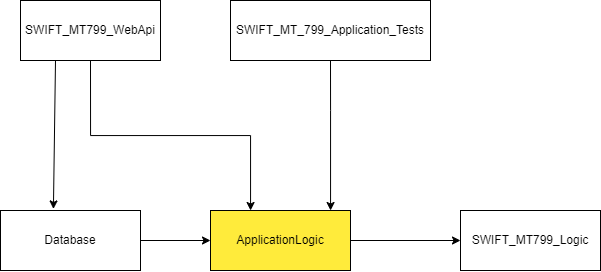

The diagram above was exported from draw.io. Its source (the exported page's mxGraphModel, read from the mxfile embedded in the PNG):
<mxGraphModel dx="1235" dy="604" grid="1" gridSize="10" guides="1" tooltips="1" connect="1" arrows="1" fold="1" page="1" pageScale="1" pageWidth="827" pageHeight="1169" math="0" shadow="0">
  <root>
    <mxCell id="0" />
    <mxCell id="1" parent="0" />
    <mxCell id="2" value="ApplicationLogic" style="rounded=0;whiteSpace=wrap;html=1;fillColor=#FFEB3B;" parent="1" vertex="1">
      <mxGeometry x="280" y="290" width="140" height="60" as="geometry" />
    </mxCell>
    <mxCell id="3" value="SWIFT_MT799_WebApi" style="rounded=0;whiteSpace=wrap;html=1;" parent="1" vertex="1">
      <mxGeometry x="90" y="80" width="140" height="60" as="geometry" />
    </mxCell>
    <mxCell id="4" value="SWIFT_MT_799_Application_Tests" style="rounded=0;whiteSpace=wrap;html=1;" parent="1" vertex="1">
      <mxGeometry x="300" y="80" width="200" height="60" as="geometry" />
    </mxCell>
    <mxCell id="5" value="Database" style="rounded=0;whiteSpace=wrap;html=1;" parent="1" vertex="1">
      <mxGeometry x="70" y="290" width="140" height="60" as="geometry" />
    </mxCell>
    <mxCell id="6" value="SWIFT_MT799_Logic" style="rounded=0;whiteSpace=wrap;html=1;" parent="1" vertex="1">
      <mxGeometry x="530" y="290" width="140" height="60" as="geometry" />
    </mxCell>
    <mxCell id="7" style="edgeStyle=orthogonalEdgeStyle;rounded=0;orthogonalLoop=1;jettySize=auto;html=1;exitX=0.5;exitY=1;exitDx=0;exitDy=0;" parent="1" source="3" target="2" edge="1">
      <mxGeometry relative="1" as="geometry">
        <Array as="points">
          <mxPoint x="160" y="215" />
          <mxPoint x="320" y="215" />
        </Array>
      </mxGeometry>
    </mxCell>
    <mxCell id="8" style="edgeStyle=orthogonalEdgeStyle;rounded=0;orthogonalLoop=1;jettySize=auto;html=1;exitX=0.5;exitY=1;exitDx=0;exitDy=0;" parent="1" source="4" target="2" edge="1">
      <mxGeometry relative="1" as="geometry">
        <Array as="points">
          <mxPoint x="400" y="190" />
          <mxPoint x="400" y="190" />
        </Array>
      </mxGeometry>
    </mxCell>
    <mxCell id="mp7WWl75v1pScBK23EVj-14" value="" style="endArrow=classic;html=1;rounded=0;entryX=0;entryY=0.5;entryDx=0;entryDy=0;exitX=1;exitY=0.5;exitDx=0;exitDy=0;" edge="1" parent="1" source="2" target="6">
      <mxGeometry width="50" height="50" relative="1" as="geometry">
        <mxPoint x="420" y="280" as="sourcePoint" />
        <mxPoint x="470" y="230" as="targetPoint" />
      </mxGeometry>
    </mxCell>
    <mxCell id="mp7WWl75v1pScBK23EVj-16" value="" style="endArrow=classic;html=1;rounded=0;entryX=0;entryY=0.5;entryDx=0;entryDy=0;exitX=1;exitY=0.5;exitDx=0;exitDy=0;" edge="1" parent="1" source="5" target="2">
      <mxGeometry width="50" height="50" relative="1" as="geometry">
        <mxPoint x="220" y="320" as="sourcePoint" />
        <mxPoint x="230" y="270" as="targetPoint" />
      </mxGeometry>
    </mxCell>
    <mxCell id="mp7WWl75v1pScBK23EVj-17" value="" style="endArrow=classic;html=1;rounded=0;entryX=0.378;entryY=-0.026;entryDx=0;entryDy=0;entryPerimeter=0;exitX=0.25;exitY=1;exitDx=0;exitDy=0;" edge="1" parent="1" source="3" target="5">
      <mxGeometry width="50" height="50" relative="1" as="geometry">
        <mxPoint x="90" y="170" as="sourcePoint" />
        <mxPoint x="420" y="170" as="targetPoint" />
      </mxGeometry>
    </mxCell>
  </root>
</mxGraphModel>